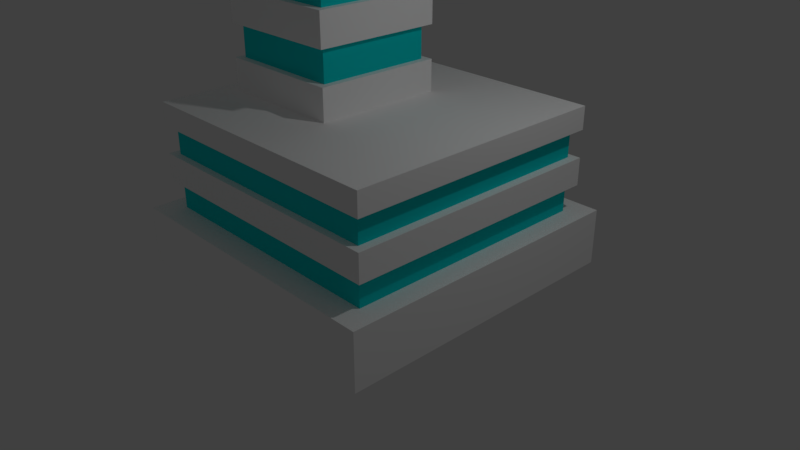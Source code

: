 # Source: BuildingTower2.blend  (saved by Blender 2.78.0; exported with 4.5.12 LTS)
import bpy
from mathutils import Matrix  # noqa: F401  (used for matrix-valued properties, if any)

bpy.ops.wm.read_factory_settings(use_empty=True)
scene = bpy.context.scene
scene.name = 'Scene'

# ---- collections
col_collection_1 = bpy.data.collections.new('Collection 1'); scene.collection.children.link(col_collection_1)
col_collection_2 = bpy.data.collections.new('Collection 2'); scene.collection.children.link(col_collection_2)
col_collection_2.hide_render = True
col_collection_2.hide_viewport = True

# ---- materials (node trees are filled in below, after node groups)
mat_material_023 = bpy.data.materials.new('Material.023')
mat_material_023.alpha_threshold = 0.0
mat_material_023.use_transparent_shadow = False
mat_material_023.diffuse_color = (1.0, 1.0, 1.0, 1.0)
mat_material_023.roughness = 0.5
mat_material_023.specular_intensity = 0.0
mat_material_024 = bpy.data.materials.new('Material.024')
mat_material_024.alpha_threshold = 0.0
mat_material_024.use_transparent_shadow = False
mat_material_024.diffuse_color = (0.003347, 0.7231, 0.7305, 1.0)
mat_material_024.roughness = 0.5

# ---- material node trees

# ---- world
world_world = bpy.data.worlds.new('World'); scene.world = world_world
world_world.color = (0.05088, 0.05088, 0.05088)
world_world.use_sun_shadow = False
world_world.sun_shadow_jitter_overblur = 0.0
world_world.cycles.sampling_method = 'MANUAL'

# ---- cameras
cam_camera = bpy.data.cameras.new('Camera')
cam_camera.clip_end = 100.0
cam_camera.lens = 35.0
cam_camera.sensor_width = 32.0
cam_camera.sensor_height = 18.0
cam_camera.ortho_scale = 7.314
cam_camera.dof.focus_distance = 0.0
cam_camera.dof.aperture_fstop = 128.0

# ---- lights
light_lamp = bpy.data.lights.new('Lamp', 'POINT')
light_lamp.transmission_factor = 0.0
light_lamp.cutoff_distance = 30.0
light_lamp.energy = 100.0
light_lamp.shadow_buffer_clip_start = 1.001
light_lamp.shadow_soft_size = 0.1
light_lamp.shadow_maximum_resolution = 0.006
light_lamp.use_absolute_resolution = True

# ---- meshes
me_cube_010 = bpy.data.meshes.new('Cube.010')
me_cube_010.from_pydata([(-1.814, -1.985, -0.0583), (-1.649, -1.756, 2.042), (-1.814, 1.985, -0.0583), (-1.649, 1.756, 2.042), (2.029, -1.985, -0.0583), (1.863, -1.756, 2.042), (2.029, 1.985, -0.0583), (1.863, 1.756, 2.042), (-1.814, -1.985, 0.6758), (-1.649, -1.756, 1.032), (-1.649, -1.756, 1.389), (-1.649, -1.756, 1.745), (-1.649, 1.756, 1.745), (-1.649, 1.756, 1.389), (-1.649, 1.756, 1.032), (-1.814, 1.985, 0.6758), (1.863, 1.756, 1.745), (1.863, 1.756, 1.389), (1.863, 1.756, 1.032), (2.029, 1.985, 0.6758), (1.863, -1.756, 1.745), (1.863, -1.756, 1.389), (1.863, -1.756, 1.032), (2.029, -1.985, 0.6758), (-1.537, -1.664, 0.6758), (-1.537, -1.664, 1.032), (-1.537, -1.664, 1.389), (-1.537, -1.664, 1.745), (-1.537, 1.664, 1.745), (-1.537, 1.664, 1.389), (-1.537, 1.664, 1.032), (-1.537, 1.664, 0.6758), (1.752, 1.664, 1.745), (1.752, 1.664, 1.389), (1.752, 1.664, 1.032), (1.752, 1.664, 0.6758), (1.752, -1.664, 1.745), (1.752, -1.664, 1.389), (1.752, -1.664, 1.032), (1.752, -1.664, 0.6758), (-1.435, -0.8386, 2.042), (-1.435, 0.8386, 2.042), (0.242, 0.8386, 2.042), (0.242, -0.8386, 2.042), (-1.435, -0.8386, 4.973), (-1.435, 0.8386, 4.973), (0.242, 0.8386, 4.973), (0.242, -0.8386, 4.973), (-1.435, -0.8386, 2.447), (-1.435, -0.8386, 2.865), (-1.435, -0.8386, 3.284), (-1.435, -0.8386, 3.703), (-1.435, -0.8386, 4.122), (-1.435, -0.8386, 4.54), (-1.435, 0.8386, 4.54), (-1.435, 0.8386, 4.122), (-1.435, 0.8386, 3.703), (-1.435, 0.8386, 3.284), (-1.435, 0.8386, 2.865), (-1.435, 0.8386, 2.447), (0.242, -0.8386, 2.447), (0.242, -0.8386, 2.865), (0.242, -0.8386, 3.284), (0.242, -0.8386, 3.703), (0.242, -0.8386, 4.122), (0.242, -0.8386, 4.54), (0.242, 0.8386, 4.54), (0.242, 0.8386, 4.122), (0.242, 0.8386, 3.703), (0.242, 0.8386, 3.284), (0.242, 0.8386, 2.865), (0.242, 0.8386, 2.447), (-1.35, -0.7475, 2.447), (-1.35, -0.7475, 2.865), (-1.35, -0.7475, 3.284), (-1.35, -0.7475, 3.703), (-1.35, -0.7475, 4.122), (-1.35, -0.7475, 4.54), (-1.35, 0.7475, 4.54), (-1.35, 0.7475, 4.122), (-1.35, 0.7475, 3.703), (-1.35, 0.7475, 3.284), (-1.35, 0.7475, 2.865), (-1.35, 0.7475, 2.447), (0.1565, -0.7475, 2.447), (0.1565, -0.7475, 2.865), (0.1565, -0.7475, 3.284), (0.1565, -0.7475, 3.703), (0.1565, -0.7475, 4.122), (0.1565, -0.7475, 4.54), (0.1565, 0.7475, 4.54), (0.1565, 0.7475, 4.122), (0.1565, 0.7475, 3.703), (0.1565, 0.7475, 3.284), (0.1565, 0.7475, 2.865), (0.1565, 0.7475, 2.447), (-1.435, -0.8386, 4.988), (-1.435, 0.8386, 4.988), (0.242, 0.8386, 6.006), (0.242, -0.8386, 6.006)], [], [(11, 1, 3, 12), (12, 3, 7, 16), (16, 7, 5, 20), (20, 5, 1, 11), (2, 6, 4, 0), (5, 7, 42, 43), (4, 23, 8, 0), (9, 14, 30, 25), (22, 21, 10, 9), (18, 22, 38, 34), (6, 19, 23, 4), (15, 8, 24, 31), (18, 17, 21, 22), (23, 19, 35, 39), (2, 15, 19, 6), (12, 16, 32, 28), (14, 13, 17, 18), (20, 11, 27, 36), (0, 8, 15, 2), (17, 13, 29, 33), (9, 10, 13, 14), (10, 21, 37, 26), (39, 38, 25, 24), (37, 36, 27, 26), (35, 34, 38, 39), (33, 32, 36, 37), (31, 30, 34, 35), (29, 28, 32, 33), (24, 25, 30, 31), (26, 27, 28, 29), (21, 17, 33, 37), (13, 10, 26, 29), (16, 20, 36, 32), (8, 23, 39, 24), (11, 12, 28, 27), (19, 15, 31, 35), (22, 9, 25, 38), (14, 18, 34, 30), (54, 53, 44, 45), (3, 1, 40, 41), (1, 5, 43, 40), (7, 3, 41, 42), (44, 47, 99, 96), (53, 65, 47, 44), (66, 54, 45, 46), (65, 66, 46, 47), (43, 42, 71, 60), (51, 56, 80, 75), (61, 70, 69, 62), (71, 59, 83, 95), (63, 68, 67, 64), (61, 49, 73, 85), (42, 41, 59, 71), (57, 50, 74, 81), (70, 58, 57, 69), (66, 65, 89, 90), (68, 56, 55, 67), (48, 60, 84, 72), (40, 43, 60, 48), (49, 58, 82, 73), (49, 61, 62, 50), (64, 67, 91, 88), (51, 63, 64, 52), (54, 66, 90, 78), (41, 40, 48, 59), (59, 48, 72, 83), (58, 49, 50, 57), (68, 63, 87, 92), (56, 51, 52, 55), (67, 55, 79, 91), (84, 95, 94, 85), (86, 93, 92, 87), (88, 91, 90, 89), (95, 83, 82, 94), (93, 81, 80, 92), (91, 79, 78, 90), (72, 84, 85, 73), (74, 86, 87, 75), (76, 88, 89, 77), (83, 72, 73, 82), (81, 74, 75, 80), (79, 76, 77, 78), (50, 62, 86, 74), (58, 70, 94, 82), (55, 52, 76, 79), (60, 71, 95, 84), (63, 51, 75, 87), (69, 57, 81, 93), (53, 54, 78, 77), (70, 61, 85, 94), (52, 64, 88, 76), (56, 68, 92, 80), (62, 69, 93, 86), (65, 53, 77, 89), (98, 97, 96, 99), (46, 45, 97, 98), (47, 46, 98, 99), (45, 44, 96, 97)])
me_cube_010.polygons.foreach_set('material_index', [0, 0, 0, 0, 0, 0, 0, 0, 0, 0, 0, 0, 0, 0, 0, 0, 0, 0, 0, 0, 0, 0, 1, 1, 1, 1, 1, 1, 1, 1, 0, 0, 0, 0, 0, 0, 0, 0, 0, 0, 0, 0, 0, 0, 0, 0, 0, 0, 0, 0, 0, 0, 0, 0, 0, 0, 0, 0, 0, 0, 0, 0, 0, 0, 0, 0, 0, 0, 0, 0, 1, 1, 1, 1, 1, 1, 1, 1, 1, 1, 1, 1, 0, 0, 0, 0, 0, 0, 0, 0, 0, 0, 0, 0, 0, 0, 0, 0])
me_cube_010.materials.append(mat_material_023)
me_cube_010.materials.append(mat_material_024)
me_cube_010.use_remesh_preserve_volume = False
me_cube_010.use_remesh_preserve_attributes = False
me_cube_010.use_mirror_vertex_groups = False
me_cube_010.update()
me_mesh_012 = bpy.data.meshes.new('Mesh.012')
me_mesh_012.from_pydata([(0.03091, -0.03729, 0.1485), (0.03091, -0.03729, -0.1485), (0.03091, 0.07456, -0.1485), (-0.06181, -0.03729, -0.1485), (0.03091, 0.07458, 0.1485), (-0.06183, -0.03729, 0.1485), (0.03091, 0.07456, -0.1485), (-0.06181, -0.03729, -0.1485), (0.03091, 0.07458, 0.1485), (-0.06183, -0.03729, 0.1485)], [], [(1, 0, 9, 7), (6, 1, 7), (6, 8, 0, 1), (8, 9, 0), (3, 5, 4, 2)])
_k = set([(2, 3), (2, 4), (3, 5), (4, 5), (6, 7), (6, 8), (7, 9), (8, 9)])
me_mesh_012.attributes.new('sharp_edge', 'BOOLEAN', 'EDGE').data.foreach_set('value', [ (min(e.vertices), max(e.vertices)) in _k for e in me_mesh_012.edges])
me_mesh_012.materials.append(mat_material_023)
me_mesh_012.materials.append(mat_material_024)
me_mesh_012.use_remesh_preserve_volume = False
me_mesh_012.use_remesh_preserve_attributes = False
me_mesh_012.use_mirror_vertex_groups = False
me_mesh_012.update()
me_mesh_011 = bpy.data.meshes.new('Mesh.011')
me_mesh_011.from_pydata([(0.1492, -0.18, -0.3671), (0.1492, -0.18, 0.3671), (0.1492, 0.3599, -0.3671), (0.1492, 0.36, 0.3671), (-0.2984, -0.18, -0.3671), (-0.2984, -0.18, 0.3671), (0.1492, 0.36, 0.3671), (0.1492, 0.3599, -0.3671), (-0.2984, -0.18, -0.3671), (-0.2984, -0.18, 0.3671)], [], [(6, 9, 1), (0, 1, 9, 8), (4, 5, 3, 7), (2, 6, 1, 0), (8, 2, 0)])
_k = set([(2, 6), (2, 8), (3, 5), (3, 7), (4, 5), (4, 7), (6, 9), (8, 9)])
me_mesh_011.attributes.new('sharp_edge', 'BOOLEAN', 'EDGE').data.foreach_set('value', [ (min(e.vertices), max(e.vertices)) in _k for e in me_mesh_011.edges])
me_mesh_011.materials.append(mat_material_023)
me_mesh_011.materials.append(mat_material_024)
me_mesh_011.use_remesh_preserve_volume = False
me_mesh_011.use_remesh_preserve_attributes = False
me_mesh_011.use_mirror_vertex_groups = False
me_mesh_011.update()
me_mesh_010 = bpy.data.meshes.new('Mesh.010')
me_mesh_010.from_pydata([(-0.5723, 0.1706, 0.2139), (-0.5723, 0.1706, -0.08305), (-0.4606, 0.07793, -0.08305), (0.4788, -0.1938, 0.01146), (0.4788, -0.06553, 0.06631), (0.2948, 0.1706, -0.08305), (0.3238, 0.07793, -0.08305), (-0.5723, -0.1154, -0.08305), (-0.4606, 0.07793, -0.3131), (-0.4606, -0.1154, -0.08305), (-0.5723, -0.3648, 0.2139), (0.4789, 0.1706, 0.2139), (0.4788, 0.1706, 0.1806), (0.4048, 0.1706, 0.06598), (0.3874, 0.1706, 0.04213), (0.479, -0.364, 0.2139), (-0.2323, -0.3647, 0.2139), (-0.05648, 0.07793, -0.3126), (0.1544, 0.07793, -0.3119), (0.2948, 0.1706, -0.08305), (0.3238, 0.07793, -0.08305), (-0.5723, -0.1154, -0.08305), (-0.4606, -0.1154, -0.08305), (0.4789, 0.1706, 0.2139), (0.4788, 0.1706, 0.1806), (-0.4606, 0.07793, -0.3131), (0.4048, 0.1706, 0.06598), (0.3874, 0.1706, 0.04213), (-0.5723, -0.3648, 0.2139), (0.479, -0.364, 0.2139), (-0.2323, -0.3647, 0.2139), (-0.05648, 0.07793, -0.3126), (0.1544, 0.07793, -0.3119)], [], [(1, 0, 23, 24, 13, 14, 19), (30, 29, 23, 0, 28), (3, 12, 11, 15), (22, 21, 1, 19, 20, 2), (4, 12, 3), (4, 26, 12), (32, 6, 5, 27, 3), (27, 26, 4, 3), (16, 10, 7, 9, 25, 31, 3, 15), (21, 28, 0, 1), (8, 22, 2), (20, 18, 17, 8, 2), (31, 32, 3)])
me_mesh_010.polygons.foreach_set('material_index', [0, 0, 0, 0, 0, 0, 0, 0, 0, 0, 1, 1, 0])
_k = set([(5, 6), (5, 27), (6, 32), (7, 9), (7, 10), (8, 17), (8, 22), (9, 25), (10, 16), (11, 12), (11, 15), (12, 26), (13, 14), (13, 24), (14, 19), (15, 16), (17, 18), (18, 20), (19, 20), (21, 22), (21, 28), (23, 24), (23, 29), (25, 31), (26, 27), (28, 30), (29, 30), (31, 32)])
me_mesh_010.attributes.new('sharp_edge', 'BOOLEAN', 'EDGE').data.foreach_set('value', [ (min(e.vertices), max(e.vertices)) in _k for e in me_mesh_010.edges])
me_mesh_010.materials.append(mat_material_023)
me_mesh_010.materials.append(mat_material_024)
me_mesh_010.use_remesh_preserve_volume = False
me_mesh_010.use_remesh_preserve_attributes = False
me_mesh_010.use_mirror_vertex_groups = False
me_mesh_010.update()
me_mesh_009 = bpy.data.meshes.new('Mesh.009')
me_mesh_009.from_pydata([(1.391, 0.935, 0.04822), (-0.2302, 0.01737, 0.04822), (-1.068, 0.7023, -0.09908), (-0.8053, 0.2581, -0.09929), (0.04843, -0.8374, -0.09881), (-1.105, 0.935, -0.09921), (-1.026, 0.935, 0.04822), (-1.068, 0.935, 0.01356), (-1.141, 0.935, -0.09912), (1.391, 0.935, -0.09964), (1.391, -0.9249, 0.04822), (1.391, -0.8913, -0.06559), (1.391, -0.8812, -0.09952), (0.6725, -0.9016, 0.04822), (-0.4839, 0.01737, 0.04822), (-0.2302, 0.01737, 0.2563), (-0.2302, -0.3953, 0.05637), (-0.2302, -0.4119, 0.04822), (0.1215, -0.8835, 0.04822), (-0.1807, -0.4956, 0.04822), (-1.026, 0.935, 0.04822), (-1.068, 0.935, 0.01356), (-1.141, 0.935, -0.09912), (-1.105, 0.935, -0.09921), (1.391, -0.9249, 0.04822), (1.391, -0.8913, -0.06559), (1.391, -0.8812, -0.09952), (1.391, 0.935, -0.09964), (0.6725, -0.9016, 0.04822), (-0.4839, 0.01737, 0.04822), (-0.2302, 0.01737, 0.2563), (-0.2302, -0.3953, 0.05637), (-0.2302, -0.4119, 0.04822), (0.1215, -0.8835, 0.04822), (-0.1807, -0.4956, 0.04822)], [], [(1, 29, 30), (4, 33, 34, 3), (4, 26, 11, 28, 33), (23, 27, 26, 4, 3), (3, 2, 22, 23), (3, 34, 32, 31, 2), (24, 25, 12, 9, 0), (11, 10, 28), (21, 22, 2), (31, 15, 14, 6, 21, 2), (30, 16, 17, 1), (9, 5, 8, 7, 20, 0), (17, 19, 18, 13, 24, 0, 20, 29, 1)])
_k = set([(5, 8), (5, 9), (6, 14), (6, 21), (7, 8), (7, 20), (9, 12), (10, 11), (10, 28), (11, 26), (12, 25), (13, 18), (13, 24), (14, 15), (15, 31), (16, 17), (16, 30), (17, 19), (18, 19), (20, 29), (21, 22), (22, 23), (23, 27), (24, 25), (26, 27), (28, 33), (29, 30), (31, 32), (32, 34), (33, 34)])
me_mesh_009.attributes.new('sharp_edge', 'BOOLEAN', 'EDGE').data.foreach_set('value', [ (min(e.vertices), max(e.vertices)) in _k for e in me_mesh_009.edges])
me_mesh_009.materials.append(mat_material_023)
me_mesh_009.materials.append(mat_material_024)
me_mesh_009.use_remesh_preserve_volume = False
me_mesh_009.use_remesh_preserve_attributes = False
me_mesh_009.use_mirror_vertex_groups = False
me_mesh_009.update()
me_mesh_008 = bpy.data.meshes.new('Mesh.008')
me_mesh_008.from_pydata([(1.622, 0.7669, -1.219), (1.457, 0.5382, 0.5839), (1.457, 0.5382, 0.2276), (1.457, 0.5382, -0.1287), (1.622, 0.7669, -0.4851), (1.345, 0.4456, 0.5839), (1.345, 0.4456, 0.2276), (1.345, 0.4456, -0.1287), (1.345, 0.4456, -0.4851), (-1.002, 0.3013, 0.7315), (-0.7481, -0.1285, 0.7315), (0.1126, -1.234, 0.7317), (-1.002, 0.1734, 0.6764), (-0.2984, -1.056, -0.05427), (-1.889, 0.7669, -1.219), (1.622, -0.8761, -1.219), (-0.2889, -0.8142, -1.219), (-0.2991, -0.8138, -1.219), (-1.87, 0.7669, -0.4851), (-1.971, 0.7669, -0.7757), (-1.977, 0.7669, -0.7931), (-1.62, 0.4456, -0.4851), (1.622, -1.029, -0.4851), (-1.469, 0.5382, 0.1528), (-1.443, 0.5382, 0.2276), (-1.567, 0.5382, -0.1287), (-1.186, 0.5382, 0.5839), (-1.495, 0.4456, -0.1287), (-1.157, 0.4456, 0.5839), (1.457, -1.172, 0.2276), (1.457, -1.247, 0.5839), (1.345, -1.243, 0.5839), (1.345, -1.094, -0.1287), (-1.371, 0.4456, 0.2276), (-1.376, 0.452, 0.2276), (1.457, -1.098, -0.1287), (-1.369, 0.4456, 0.2332), (1.345, -1.02, -0.4851), (1.345, -1.169, 0.2276), (1.457, 0.5382, 0.7313), (-1.076, 0.5382, 0.7314), (1.457, -1.277, 0.7314), (-1.217, 0.4456, 0.5019), (-1.327, 0.4456, 0.3526), (1.622, -0.8761, -1.219), (-0.2889, -0.8142, -1.219), (-0.2991, -0.8138, -1.219), (-1.889, 0.7669, -1.219), (-1.971, 0.7669, -0.7757), (-1.977, 0.7669, -0.7931), (-1.87, 0.7669, -0.4851), (-1.62, 0.4456, -0.4851), (1.622, -1.029, -0.4851), (-1.443, 0.5382, 0.2276), (-1.469, 0.5382, 0.1528), (-1.567, 0.5382, -0.1287), (-1.186, 0.5382, 0.5839), (-1.157, 0.4456, 0.5839), (-1.495, 0.4456, -0.1287), (1.457, -1.172, 0.2276), (1.345, -1.169, 0.2276), (1.457, -1.247, 0.5839), (1.345, -1.243, 0.5839), (1.457, -1.098, -0.1287), (1.345, -1.094, -0.1287), (-1.371, 0.4456, 0.2276), (-1.376, 0.452, 0.2276), (-1.369, 0.4456, 0.2332), (-1.327, 0.4456, 0.3526), (1.345, -1.02, -0.4851), (-1.076, 0.5382, 0.7314), (1.457, 0.5382, 0.7313), (1.457, -1.277, 0.7314), (-1.217, 0.4456, 0.5019)], [], [(1, 71, 72, 30), (69, 52, 4, 50, 51, 8), (0, 4, 52, 44), (3, 2, 29, 35), (39, 70, 9, 11, 41), (8, 7, 32, 69), (6, 5, 31, 38), (45, 15, 22, 37, 64, 63, 59, 60, 62, 61, 41, 11), (57, 56, 1, 30, 31, 5), (12, 10, 9), (10, 11, 9), (11, 10, 67, 33, 66, 23, 25, 27, 21, 18, 48), (49, 47, 46, 13), (11, 13, 46, 45), (13, 11, 48, 49), (38, 29, 2, 53, 34, 65, 6), (10, 12, 68, 67), (12, 9, 73, 68), (44, 16, 17, 14, 0), (55, 54, 53, 2, 3), (51, 58, 7, 8), (66, 24, 23), (70, 26, 28, 73, 9), (58, 55, 3, 35, 32, 7), (56, 40, 71, 1), (14, 20, 19, 50, 4, 0), (65, 36, 43, 42, 57, 5, 6)])
me_mesh_008.polygons.foreach_set('material_index', [0, 0, 0, 0, 0, 1, 1, 0, 0, 0, 0, 0, 0, 0, 0, 0, 0, 0, 0, 0, 1, 0, 0, 0, 0, 0, 1])
_k = set([(14, 17), (14, 20), (15, 22), (15, 45), (16, 17), (16, 44), (18, 21), (18, 48), (19, 20), (19, 50), (21, 27), (22, 37), (23, 24), (23, 25), (24, 66), (25, 27), (26, 28), (26, 70), (28, 73), (29, 35), (29, 38), (30, 31), (30, 72), (31, 38), (32, 35), (32, 69), (33, 66), (33, 67), (34, 53), (34, 65), (36, 43), (36, 65), (37, 64), (39, 41), (39, 70), (40, 56), (40, 71), (41, 61), (42, 43), (42, 57), (44, 52), (45, 46), (46, 47), (47, 49), (48, 49), (50, 51), (51, 58), (52, 69), (53, 54), (54, 55), (55, 58), (56, 57), (59, 60), (59, 63), (60, 62), (61, 62), (63, 64), (67, 68), (68, 73), (71, 72)])
me_mesh_008.attributes.new('sharp_edge', 'BOOLEAN', 'EDGE').data.foreach_set('value', [ (min(e.vertices), max(e.vertices)) in _k for e in me_mesh_008.edges])
me_mesh_008.materials.append(mat_material_023)
me_mesh_008.materials.append(mat_material_024)
me_mesh_008.use_remesh_preserve_volume = False
me_mesh_008.use_remesh_preserve_attributes = False
me_mesh_008.use_mirror_vertex_groups = False
me_mesh_008.update()
me_mesh_007 = bpy.data.meshes.new('Mesh.007')
me_mesh_007.from_pydata([(-0.7537, 1.246, -0.507), (-0.7537, 1.246, -0.8633), (-0.919, 1.475, -1.22), (-0.642, 1.154, -0.507), (-0.642, 1.154, -0.8633), (-0.642, 1.154, -1.22), (-0.5398, -1.349, 0.1463), (-0.5398, 0.3285, 0.1463), (1.137, -1.349, 0.1463), (-0.5398, -1.349, 0.5511), (-0.5398, -1.349, 0.9699), (-0.5398, 0.3285, 0.5511), (1.137, -1.349, 0.5511), (1.137, -1.349, 0.9699), (-0.4543, -1.258, 0.5511), (-0.4543, -1.258, 0.9699), (-0.4543, 0.2374, 0.5511), (1.052, -1.258, 0.5511), (1.052, -1.258, 0.9699), (0.2987, -0.3348, 1.388), (0.2989, 0.8791, -0.05703), (1.002, -0.3503, -0.7866), (1.414, -0.5271, -0.001912), (-0.3207, 1.154, -1.22), (-0.919, 1.475, -1.502), (-0.7273, 1.475, -1.522), (-0.5711, 1.475, -1.22), (-0.6785, 1.475, -1.527), (-0.919, 0.9097, -1.22), (-0.7633, 0.877, -1.22), (-0.642, 0.8522, -1.22), (-0.07187, 1.154, -0.507), (-0.1441, 1.246, -0.507), (-0.2684, 1.246, -0.8633), (-0.7537, 0.958, -0.1506), (-0.7537, -1.264, -0.1506), (-0.7537, 0.1621, -0.8633), (-0.7537, -0.5509, -0.507), (-0.642, -0.5738, -0.507), (-0.1963, 1.154, -0.8633), (-0.642, 0.1392, -0.8633), (-0.642, 1.154, -0.3833), (-0.642, 0.958, -0.1506), (-0.642, -1.287, -0.1506), (-0.7537, 0.7084, 0.1463), (-0.7537, -1.858, 0.1463), (0.2989, 0.7083, 0.1463), (0.6758, 0.3285, 0.1463), (-0.02884, 1.154, -0.3836), (1.137, -1.18, 1.388), (1.137, -1.349, 1.388), (0.4287, 0.2374, 0.5511), (-0.5398, -0.335, 1.388), (-0.5398, 0.01628, 0.9699), (-0.5398, -1.349, 1.388), (0.3382, 0.3285, 0.5511), (1.137, -0.4767, 0.5511), (1.137, -0.1366, 0.1463), (1.052, -0.7424, 0.9699), (1.137, -0.8285, 0.9699), (1.177, -0.1759, 0.1463), (1.487, -0.573, 0.1463), (1.438, -0.7424, 0.1463), (1.459, -0.6716, 0.1463), (1.052, -0.3905, 0.5511), (0.2988, 0.2374, 0.7068), (-0.4543, 0.2374, 0.7068), (-0.4543, 0.01631, 0.9699), (1.002, -2.217, 0.1463), (-0.919, 1.475, -1.502), (-0.7273, 1.475, -1.522), (-0.6785, 1.475, -1.527), (-0.5711, 1.475, -1.22), (-0.919, 0.9097, -1.22), (-0.3207, 1.154, -1.22), (-0.7633, 0.877, -1.22), (-0.642, 0.8522, -1.22), (-0.1441, 1.246, -0.507), (-0.07187, 1.154, -0.507), (-0.2684, 1.246, -0.8633), (-0.7537, -1.264, -0.1506), (-0.642, -1.287, -0.1506), (-0.7537, 0.1621, -0.8633), (-0.642, 0.1392, -0.8633), (-0.7537, -0.5509, -0.507), (-0.642, -0.5738, -0.507), (-0.1963, 1.154, -0.8633), (-0.02884, 1.154, -0.3836), (-0.642, 0.958, -0.1506), (-0.642, 1.154, -0.3833), (-0.7537, 0.958, -0.1506), (-0.7537, -1.858, 0.1463), (-0.7537, 0.7084, 0.1463), (0.2989, 0.7083, 0.1463), (0.6758, 0.3285, 0.1463), (1.137, -0.8285, 0.9699), (1.137, -1.18, 1.388), (1.137, -1.349, 1.388), (0.3382, 0.3285, 0.5511), (0.4287, 0.2374, 0.5511), (-0.5398, 0.01628, 0.9699), (-0.5398, -0.335, 1.388), (-0.5398, -1.349, 1.388), (1.137, -0.1366, 0.1463), (1.137, -0.4767, 0.5511), (1.052, -0.7424, 0.9699), (1.177, -0.1759, 0.1463), (1.487, -0.573, 0.1463), (1.438, -0.7424, 0.1463), (1.459, -0.6716, 0.1463), (1.002, -2.217, 0.1463), (1.052, -0.3905, 0.5511), (-0.4543, 0.2374, 0.7068), (0.2988, 0.2374, 0.7068), (-0.4543, 0.01631, 0.9699)], [], [(1, 0, 32, 79), (5, 4, 39, 23), (3, 89, 48, 31), (101, 102, 97, 49, 19), (72, 74, 86, 33, 77, 78, 87, 20, 22, 21, 71), (8, 103, 104, 12), (13, 95, 96, 50), (6, 8, 12, 9), (10, 13, 50, 54), (7, 6, 9, 11), (17, 111, 105, 18), (14, 17, 18, 15), (16, 14, 15, 114, 112), (10, 53, 114, 15, 18, 105, 95, 13), (113, 66, 67, 100, 101, 19), (20, 106, 107, 22), (22, 107, 63), (92, 91, 110, 62, 109, 61, 60, 103, 8, 6, 7, 94, 46), (81, 80, 90, 42), (23, 26, 2, 73, 75, 76, 5), (83, 82, 1, 79, 39, 4), (63, 108, 22), (24, 73, 2), (112, 65, 51, 16), (58, 64, 56, 57, 106, 20, 93, 47, 98, 99, 113, 19, 49, 59), (76, 83, 4, 5), (29, 28, 69, 70), (11, 9, 12, 104, 111, 17, 14, 16, 51, 55), (68, 21, 22, 108), (80, 91, 92, 90), (31, 32, 0, 84, 85, 3), (87, 41, 88, 34, 44, 93, 20), (85, 81, 42, 89, 3), (26, 27, 25, 24, 2), (54, 52, 53, 10), (55, 94, 7, 11), (82, 84, 0, 1), (68, 45, 35, 43, 38, 37, 36, 40, 30, 29, 70, 71, 21)])
me_mesh_007.polygons.foreach_set('material_index', [0, 1, 1, 0, 0, 0, 0, 0, 0, 0, 1, 1, 1, 0, 0, 0, 0, 0, 0, 0, 0, 0, 0, 1, 0, 1, 0, 0, 0, 0, 0, 0, 1, 0, 0, 0, 0, 0])
_k = set([(23, 26), (23, 39), (24, 25), (24, 73), (25, 27), (26, 27), (28, 29), (28, 69), (29, 30), (30, 40), (31, 32), (31, 48), (32, 79), (33, 77), (33, 86), (34, 44), (34, 88), (35, 43), (35, 45), (36, 37), (36, 40), (37, 38), (38, 43), (39, 79), (41, 87), (41, 88), (42, 89), (42, 90), (44, 93), (45, 68), (46, 92), (46, 94), (47, 93), (47, 98), (48, 89), (49, 59), (49, 97), (50, 54), (50, 96), (51, 55), (51, 65), (52, 53), (52, 54), (53, 114), (55, 94), (56, 57), (56, 64), (57, 106), (58, 59), (58, 64), (60, 61), (60, 103), (61, 109), (62, 109), (62, 110), (63, 107), (63, 108), (65, 112), (66, 67), (66, 113), (67, 100), (68, 108), (69, 70), (70, 71), (71, 72), (72, 74), (73, 75), (74, 86), (75, 76), (76, 83), (77, 78), (78, 87), (80, 81), (80, 91), (81, 85), (82, 83), (82, 84), (84, 85), (90, 92), (91, 110), (95, 96), (95, 105), (97, 102), (98, 99), (99, 113), (100, 101), (101, 102), (103, 104), (104, 111), (105, 111), (106, 107), (112, 114)])
me_mesh_007.attributes.new('sharp_edge', 'BOOLEAN', 'EDGE').data.foreach_set('value', [ (min(e.vertices), max(e.vertices)) in _k for e in me_mesh_007.edges])
me_mesh_007.materials.append(mat_material_023)
me_mesh_007.materials.append(mat_material_024)
me_mesh_007.use_remesh_preserve_volume = False
me_mesh_007.use_remesh_preserve_attributes = False
me_mesh_007.use_mirror_vertex_groups = False
me_mesh_007.update()
me_mesh_006 = bpy.data.meshes.new('Mesh.006')
me_mesh_006.from_pydata([(-0.7087, -0.9393, 1.09), (-0.874, 2.802, -1.01), (-0.874, -1.168, -0.2757), (-0.7087, -0.9393, 0.0806), (-0.7087, -0.9393, 0.4369), (-0.7087, -0.9393, 0.7933), (-0.597, -0.8467, -0.2757), (-0.597, -0.8467, 0.0806), (-0.597, -0.8467, 0.4369), (-0.597, -0.8467, 0.7933), (1.046, 0.977, 0.1549), (-0.874, 2.233, -0.2757), (-0.874, -1.168, -0.3811), (-0.5448, 2.802, -1.01), (1.046, 1.22, -1.01), (-0.6336, 2.802, -0.585), (-0.874, 2.802, -0.5601), (-0.874, 0.9672, -1.01), (1.046, 0.6371, -1.01), (1.046, -0.6901, -1.01), (0.9057, -0.5694, -1.01), (-0.597, 2.176, -0.2757), (-0.7087, 0.7726, 0.4369), (-0.597, 0.7497, 0.4369), (-0.7087, 1.486, 0.0806), (-0.7087, 0.05948, 0.7933), (-0.597, 1.463, 0.0806), (-0.597, 0.03657, 0.7933), (1.047, -1.168, -0.2757), (1.047, -0.8467, 0.0806), (1.047, -0.9393, 0.7933), (1.047, -0.8467, 0.7933), (1.047, -0.9393, 0.4369), (1.047, -0.8467, 0.4369), (1.047, -0.8467, -0.2757), (1.047, -1.168, -0.8581), (1.047, -1.168, -0.8686), (-0.7834, -1.168, -0.4042), (1.047, -0.9393, 0.0806), (-0.7087, -0.5348, 1.09), (1.047, -0.9393, 1.09), (1.047, -0.8948, 1.09), (-0.874, -1.168, -0.3811), (-0.874, 0.9672, -1.01), (-0.874, 2.802, -0.5601), (-0.6336, 2.802, -0.585), (-0.5448, 2.802, -1.01), (1.046, 1.22, -1.01), (1.046, 0.6371, -1.01), (-0.874, 2.233, -0.2757), (1.046, -0.6901, -1.01), (0.9057, -0.5694, -1.01), (-0.597, 2.176, -0.2757), (-0.7087, 0.7726, 0.4369), (-0.597, 0.7497, 0.4369), (-0.7087, 1.486, 0.0806), (-0.7087, 0.05948, 0.7933), (-0.597, 0.03657, 0.7933), (-0.597, 1.463, 0.0806), (1.047, -0.9393, 0.0806), (1.047, -0.8467, 0.0806), (1.047, -0.9393, 0.7933), (1.047, -0.8467, 0.7933), (1.047, -0.8467, 0.4369), (1.047, -1.168, -0.2757), (1.047, -0.8467, -0.2757), (1.047, -1.168, -0.8581), (1.047, -1.168, -0.8686), (-0.7834, -1.168, -0.4042), (1.047, -0.9393, 0.4369), (-0.7087, -0.5348, 1.09), (1.047, -0.9393, 1.09), (1.047, -0.8948, 1.09)], [], [(5, 0, 70, 56), (1, 46, 14, 48, 50, 51, 43), (72, 40, 30, 31, 33, 32, 38, 29, 34, 28, 66, 18, 47, 10), (1, 44, 15, 46), (3, 4, 53, 55), (52, 49, 2, 64, 65, 6), (6, 7, 58, 52), (8, 9, 57, 54), (62, 61, 5, 56, 57, 9), (60, 59, 3, 55, 58, 7), (54, 53, 4, 69, 63, 8), (47, 13, 45, 10), (59, 69, 4, 3), (20, 19, 67, 68), (42, 37, 36, 35, 64, 2), (19, 18, 66, 67), (61, 71, 0, 5), (45, 16, 10), (43, 42, 2, 49, 44, 1), (39, 72, 10, 16, 11, 21, 26, 24, 22, 23, 27, 25), (68, 12, 17, 20), (63, 62, 9, 8), (65, 60, 7, 6), (70, 0, 71, 41)])
me_mesh_006.polygons.foreach_set('material_index', [0, 0, 0, 0, 0, 0, 1, 1, 0, 0, 0, 0, 0, 0, 0, 0, 0, 0, 0, 0, 0, 1, 1, 0])
_k = set([(11, 16), (11, 21), (12, 17), (12, 68), (13, 45), (13, 47), (14, 46), (14, 48), (15, 44), (15, 46), (16, 45), (17, 20), (18, 19), (18, 47), (19, 20), (21, 26), (22, 23), (22, 24), (23, 27), (24, 26), (25, 27), (25, 39), (28, 34), (28, 66), (29, 34), (29, 38), (30, 31), (30, 40), (31, 33), (32, 33), (32, 38), (35, 36), (35, 64), (36, 37), (37, 42), (39, 72), (40, 72), (41, 70), (41, 71), (42, 43), (43, 51), (44, 49), (48, 50), (49, 52), (50, 51), (52, 58), (53, 54), (53, 55), (54, 57), (55, 58), (56, 57), (56, 70), (59, 60), (59, 69), (60, 65), (61, 62), (61, 71), (62, 63), (63, 69), (64, 65), (66, 67), (67, 68)])
me_mesh_006.attributes.new('sharp_edge', 'BOOLEAN', 'EDGE').data.foreach_set('value', [ (min(e.vertices), max(e.vertices)) in _k for e in me_mesh_006.edges])
me_mesh_006.materials.append(mat_material_023)
me_mesh_006.materials.append(mat_material_024)
me_mesh_006.use_remesh_preserve_volume = False
me_mesh_006.use_remesh_preserve_attributes = False
me_mesh_006.use_mirror_vertex_groups = False
me_mesh_006.update()
me_mesh_005 = bpy.data.meshes.new('Mesh.005')
me_mesh_005.from_pydata([(0.3709, -1.26, 0.8163), (0.3709, -1.26, 1.235), (0.3709, 0.4176, 1.235), (0.3709, 0.4176, 0.8163), (0.3709, 0.4176, 0.3975), (0.3709, 0.4176, -0.02123), (0.3709, 0.4176, -0.44), (0.3709, 0.4176, -0.8587), (0.2854, -1.168, 0.8163), (0.2854, -1.168, 1.235), (0.2854, 0.3265, 1.235), (0.2854, 0.3265, 0.8163), (0.2854, 0.3265, 0.3975), (0.2854, 0.3265, -0.02123), (0.2854, 0.3265, -0.44), (0.2854, 0.3265, -0.8587), (0.3709, 0.4176, 2.701), (0.3709, -1.26, 2.701), (-0.4671, -0.2443, -0.02104), (-0.4667, 0.9692, -1.466), (-0.467, 1.096, -1.411), (-0.4666, 1.335, -1.264), (-0.4666, 1.335, -1.295), (-0.4284, 1.335, -1.264), (-0.467, 1.114, -1.264), (-0.467, 0.954, -1.264), (-0.4668, 0.7994, -1.264), (0.1139, 0.4176, -1.264), (-0.0878, 0.4176, -1.264), (-0.2518, 0.5827, -1.264), (-0.4671, 0.3265, -0.02123), (-0.4671, 0.4176, -0.02123), (0.3709, -1.089, -0.02123), (-0.3351, 0.3265, -0.8587), (-0.16, 0.4176, -1.177), (-0.4671, 0.4176, -0.44), (-0.4255, 0.4176, -0.8587), (0.3709, 0.4176, -1.053), (0.3709, -0.3848, -0.8587), (0.3709, 0.002784, -1.254), (0.3709, -0.01971, -1.264), (0.3709, -0.04411, -1.264), (0.2854, -0.6508, -0.44), (0.3709, -0.737, -0.44), (0.4042, -0.07766, -1.264), (-0.4671, 0.3265, -0.44), (0.2854, -0.2988, -0.8587), (0.2854, -1.003, -0.02123), (-0.4671, 0.3265, -0.6129), (-0.4669, 0.3265, -0.7006), (0.2854, -0.3833, -0.7583), (-0.4671, 0.3265, 0.8163), (-0.4671, 0.4176, 0.8163), (-0.4671, 0.4176, 0.3975), (0.3709, -1.206, 0.3975), (0.3709, -1.26, 0.5886), (0.2854, -1.12, 0.3975), (-0.4671, 0.3265, 0.3975), (0.3077, -1.26, 0.8163), (0.2173, -1.168, 0.8163), (-0.467, 0.4176, 1.235), (-0.467, 0.3265, 1.235), (0.101, -1.168, 1.235), (0.1914, -1.26, 1.235), (-0.1309, -1.26, 2.396), (-0.4665, -0.8643, 2.192), (-0.4668, 0.4176, 2.192), (-0.4666, 1.335, -1.264), (-0.4666, 1.335, -1.295), (-0.4284, 1.335, -1.264), (-0.467, 1.114, -1.264), (-0.467, 0.954, -1.264), (-0.4668, 0.7994, -1.264), (0.1139, 0.4176, -1.264), (-0.0878, 0.4176, -1.264), (-0.2518, 0.5827, -1.264), (-0.4671, 0.4176, -0.02123), (-0.4671, 0.3265, -0.02123), (0.3709, -0.737, -0.44), (0.3709, -1.089, -0.02123), (-0.4255, 0.4176, -0.8587), (-0.3351, 0.3265, -0.8587), (-0.16, 0.4176, -1.177), (-0.4671, 0.4176, -0.44), (-0.4671, 0.3265, -0.44), (0.3709, 0.4176, -1.053), (0.3709, -0.04411, -1.264), (0.3709, -0.3848, -0.8587), (0.2854, -1.003, -0.02123), (0.2854, -1.12, 0.3975), (0.3709, 0.002784, -1.254), (0.3709, -0.01971, -1.264), (0.2854, -0.6508, -0.44), (0.4042, -0.07766, -1.264), (0.2854, -0.2988, -0.8587), (0.2854, -0.3833, -0.7583), (-0.4671, 0.3265, -0.6129), (-0.4669, 0.3265, -0.7006), (-0.4671, 0.4176, 0.8163), (-0.4671, 0.3265, 0.8163), (-0.4671, 0.4176, 0.3975), (0.3709, -1.206, 0.3975), (0.3709, -1.26, 0.5886), (-0.4671, 0.3265, 0.3975), (0.3077, -1.26, 0.8163), (0.2173, -1.168, 0.8163), (-0.467, 0.4176, 1.235), (-0.467, 0.3265, 1.235), (0.1914, -1.26, 1.235), (0.101, -1.168, 1.235), (-0.1309, -1.26, 2.396), (-0.4665, -0.8643, 2.192), (-0.4668, 0.4176, 2.192)], [], [(84, 83, 6, 43, 92, 14), (47, 32, 5, 76, 77, 13), (103, 100, 4, 101, 56, 12), (6, 83, 76, 5), (1, 108, 109, 9, 10, 107, 106, 2), (4, 100, 98, 3), (105, 104, 0, 3, 98, 99, 11, 8), (106, 112, 16, 2), (8, 11, 10, 9), (15, 81, 97, 48, 84, 14), (13, 77, 103, 12), (11, 99, 107, 10), (111, 66, 60, 61, 51, 52, 53, 57, 30, 31, 35, 45, 96, 18), (16, 112, 65, 110, 17), (19, 75, 72), (19, 93, 86, 87, 94, 95, 82, 74, 75), (2, 16, 17, 1), (19, 20, 90, 91, 93), (20, 70, 67, 68), (20, 19, 72, 71), (62, 63, 64, 111, 18, 88, 89, 54, 55, 58, 59), (85, 90, 20, 68, 69, 73), (71, 70, 20), (46, 38, 7, 80, 81, 15), (104, 102, 0), (49, 33, 36, 82, 95, 42, 78, 79, 88, 18), (92, 50, 46, 15, 14), (41, 44, 40), (32, 43, 6, 5), (109, 105, 8, 9), (27, 23, 21, 24, 25, 26, 29, 28), (96, 49, 18), (23, 22, 21), (38, 41, 40, 39, 37, 7), (56, 47, 13, 12), (37, 27, 28, 34, 80, 7), (102, 101, 4, 3, 0), (110, 108, 1, 17)])
me_mesh_005.polygons.foreach_set('material_index', [0, 0, 0, 0, 0, 0, 0, 0, 1, 1, 1, 1, 0, 0, 0, 0, 0, 0, 0, 0, 0, 0, 0, 0, 0, 0, 1, 0, 0, 1, 0, 0, 0, 0, 1, 0, 0, 0])
_k = set([(21, 22), (21, 24), (22, 23), (23, 27), (24, 25), (25, 26), (26, 29), (27, 37), (28, 29), (28, 34), (30, 31), (30, 57), (31, 35), (32, 43), (32, 47), (33, 36), (33, 49), (34, 80), (35, 45), (36, 82), (37, 39), (38, 41), (38, 46), (39, 40), (40, 44), (41, 44), (42, 78), (42, 95), (43, 92), (45, 96), (46, 50), (47, 56), (48, 84), (48, 97), (49, 96), (50, 92), (51, 52), (51, 61), (52, 53), (53, 57), (54, 55), (54, 89), (55, 58), (56, 101), (58, 59), (59, 62), (60, 61), (60, 66), (62, 63), (63, 64), (64, 111), (65, 110), (65, 112), (66, 111), (67, 68), (67, 70), (68, 69), (69, 73), (70, 71), (71, 72), (72, 75), (73, 85), (74, 75), (74, 82), (76, 77), (76, 83), (77, 103), (78, 79), (79, 88), (80, 81), (81, 97), (83, 84), (85, 90), (86, 87), (86, 93), (87, 94), (88, 89), (90, 91), (91, 93), (94, 95), (98, 99), (98, 100), (99, 107), (100, 103), (101, 102), (102, 104), (104, 105), (105, 109), (106, 107), (106, 112), (108, 109), (108, 110)])
me_mesh_005.attributes.new('sharp_edge', 'BOOLEAN', 'EDGE').data.foreach_set('value', [ (min(e.vertices), max(e.vertices)) in _k for e in me_mesh_005.edges])
me_mesh_005.materials.append(mat_material_023)
me_mesh_005.materials.append(mat_material_024)
me_mesh_005.use_remesh_preserve_volume = False
me_mesh_005.use_remesh_preserve_attributes = False
me_mesh_005.use_mirror_vertex_groups = False
me_mesh_005.update()
me_mesh_004 = bpy.data.meshes.new('Mesh.004')
me_mesh_004.from_pydata([(-0.9675, -0.433, -0.1276), (-0.9675, 1.694, -0.1276), (0.9532, 0.03763, -0.1276), (0.9959, -0.433, -0.1276), (-0.9675, -0.433, 0.4991), (0.9534, -0.433, 0.01125), (-0.9675, 1.694, -0.1276), (0.9532, 0.03763, -0.1276), (0.9959, -0.433, -0.1276), (-0.9675, -0.433, 0.4991), (0.9534, -0.433, 0.01125)], [], [(0, 9, 6), (5, 8, 2), (3, 10, 9, 0), (6, 7, 3, 0), (1, 4, 5, 2)])
_k = set([(1, 2), (1, 4), (2, 8), (3, 7), (3, 10), (4, 5), (5, 8), (6, 7), (6, 9), (9, 10)])
me_mesh_004.attributes.new('sharp_edge', 'BOOLEAN', 'EDGE').data.foreach_set('value', [ (min(e.vertices), max(e.vertices)) in _k for e in me_mesh_004.edges])
me_mesh_004.materials.append(mat_material_023)
me_mesh_004.materials.append(mat_material_024)
me_mesh_004.use_remesh_preserve_volume = False
me_mesh_004.use_remesh_preserve_attributes = False
me_mesh_004.use_mirror_vertex_groups = False
me_mesh_004.update()
me_mesh_003 = bpy.data.meshes.new('Mesh.003')
me_mesh_003.from_pydata([(-0.7214, -0.287, -0.3733), (-0.7214, -0.287, 0.04541), (-0.7214, -0.287, 0.4642), (0.9558, -0.287, -0.3733), (-0.6359, -0.1959, -0.3733), (-0.6359, -0.1959, 0.04541), (-0.6359, -0.1959, 0.4642), (0.8703, -0.1959, -0.3733), (-0.7214, -0.287, 0.9114), (0.1172, 0.7267, -0.7916), (-0.7214, 0.6094, -0.3733), (0.9558, -0.2354, -0.3733), (0.9558, -0.287, -0.1895), (-0.7214, 0.4921, 0.0454), (-0.6359, 0.4921, 0.0454), (0.8703, -0.1493, -0.3733), (-0.6359, 0.7265, -0.7912), (-0.6359, -0.1959, -0.7911), (-0.6359, 0.6094, -0.3733), (0.8904, -0.287, 0.04541), (0.8703, -0.03217, -0.7911), (0.8703, -0.1959, -0.7912), (0.6772, -0.1959, -0.7915), (-0.6359, 0.3748, 0.4642), (0.8, -0.1959, 0.04541), (-0.7214, 0.3748, 0.4642), (0.6835, -0.1959, 0.4642), (0.7739, -0.287, 0.4642), (-0.7214, 0.2494, 0.9114), (0.1167, 0.107, 1.42), (0.4512, -0.287, 1.624), (0.9558, -0.2354, -0.3733), (0.9558, -0.287, -0.1895), (-0.7214, 0.4921, 0.0454), (-0.6359, 0.4921, 0.0454), (0.8703, -0.1493, -0.3733), (-0.6359, -0.1959, -0.7911), (-0.6359, 0.7265, -0.7912), (-0.6359, 0.6094, -0.3733), (-0.7214, 0.6094, -0.3733), (0.8904, -0.287, 0.04541), (0.8, -0.1959, 0.04541), (0.8703, -0.1959, -0.7912), (0.8703, -0.03217, -0.7911), (0.6772, -0.1959, -0.7915), (-0.6359, 0.3748, 0.4642), (-0.7214, 0.3748, 0.4642), (0.7739, -0.287, 0.4642), (0.6835, -0.1959, 0.4642), (-0.7214, 0.2494, 0.9114), (0.4512, -0.287, 1.624), (0.1167, 0.107, 1.42)], [], [(48, 47, 2, 46, 45, 6), (3, 0, 39, 38, 4, 7, 35, 31), (3, 31, 32), (0, 3, 32, 40, 1), (5, 41, 48, 6), (51, 30, 27, 26, 24, 19, 12, 11, 15, 20, 9), (2, 47, 50, 8), (49, 46, 2, 8), (42, 43, 35, 7), (20, 21, 44, 9), (45, 14, 5, 6), (38, 16, 36, 4), (13, 39, 0, 1), (37, 18, 10, 33, 34, 23, 25, 28, 51, 9), (50, 29, 49, 8), (36, 22, 42, 7, 4), (14, 13, 1, 40, 41, 5), (17, 37, 9, 44)])
me_mesh_003.polygons.foreach_set('material_index', [0, 0, 0, 0, 1, 0, 0, 0, 1, 0, 1, 1, 0, 0, 0, 1, 0, 0])
_k = set([(10, 18), (10, 33), (11, 12), (11, 15), (12, 19), (13, 14), (13, 39), (14, 45), (15, 20), (16, 36), (16, 38), (17, 37), (17, 44), (18, 37), (19, 24), (20, 21), (21, 44), (22, 36), (22, 42), (23, 25), (23, 34), (24, 26), (25, 28), (26, 27), (27, 30), (28, 51), (29, 49), (29, 50), (30, 51), (31, 32), (31, 35), (32, 40), (33, 34), (35, 43), (38, 39), (40, 41), (41, 48), (42, 43), (45, 46), (46, 49), (47, 48), (47, 50)])
me_mesh_003.attributes.new('sharp_edge', 'BOOLEAN', 'EDGE').data.foreach_set('value', [ (min(e.vertices), max(e.vertices)) in _k for e in me_mesh_003.edges])
me_mesh_003.materials.append(mat_material_023)
me_mesh_003.materials.append(mat_material_024)
me_mesh_003.use_remesh_preserve_volume = False
me_mesh_003.use_remesh_preserve_attributes = False
me_mesh_003.use_mirror_vertex_groups = False
me_mesh_003.update()
me_mesh_002 = bpy.data.meshes.new('Mesh.002')
me_mesh_002.from_pydata([(-0.3452, 0.3049, 0.7731), (-0.3452, 0.3049, 0.3544), (-0.3452, 0.3049, -0.06439), (-0.3452, 0.3049, -0.4831), (-0.3452, 0.3049, -0.9019), (-0.2598, 0.2138, 0.7731), (-0.2598, 0.2138, 0.3544), (-0.2598, 0.2138, -0.06439), (-0.2598, 0.2138, -0.4831), (-0.2598, 0.2138, -0.9019), (-0.3452, 0.3049, 1.22), (0.4928, -0.3568, -0.4823), (0.4926, 0.2138, -0.4831), (0.4926, 0.3049, -0.4831), (-0.3452, -0.3563, -0.4831), (-0.3452, -0.00456, -0.9019), (0.4925, 0.3049, -0.9019), (0.4925, 0.2138, -0.9019), (0.4924, 0.2138, -1.161), (-0.2598, 0.2138, -1.162), (0.1037, 0.2138, -1.162), (-0.2598, -0.00454, -0.9019), (0.4927, 0.2138, 0.3544), (0.4926, 0.3049, 0.3544), (0.4926, 0.3049, -0.06439), (-0.3452, -0.4741, -0.06439), (-0.3452, -0.5915, 0.3544), (-0.2598, -0.5914, 0.3544), (-0.2598, -0.3563, -0.4831), (0.4926, 0.2138, -0.06439), (-0.2598, -0.4741, -0.06439), (-0.2598, -0.7088, 0.7731), (0.4926, 0.3049, 0.7731), (0.4926, 0.2138, 0.7731), (-0.3452, -0.7088, 0.7731), (-0.3452, -0.8341, 1.22), (0.4927, -0.9767, 1.729), (0.4925, 0.3049, 1.729), (0.4926, 0.3049, -0.4831), (0.4926, 0.2138, -0.4831), (-0.3452, -0.00456, -0.9019), (-0.3452, -0.3563, -0.4831), (0.4925, 0.3049, -0.9019), (0.4925, 0.2138, -0.9019), (0.4924, 0.2138, -1.161), (-0.2598, 0.2138, -1.162), (0.1037, 0.2138, -1.162), (-0.2598, -0.00454, -0.9019), (0.4926, 0.3049, -0.06439), (0.4926, 0.3049, 0.3544), (-0.3452, -0.4741, -0.06439), (-0.2598, -0.4741, -0.06439), (-0.3452, -0.5915, 0.3544), (-0.2598, -0.5914, 0.3544), (0.4927, 0.2138, 0.3544), (-0.2598, -0.3563, -0.4831), (0.4926, 0.2138, -0.06439), (-0.2598, -0.7088, 0.7731), (0.4926, 0.3049, 0.7731), (0.4926, 0.2138, 0.7731), (-0.3452, -0.7088, 0.7731), (-0.3452, -0.8341, 1.22), (0.4927, -0.9767, 1.729), (0.4925, 0.3049, 1.729)], [], [(47, 40, 4, 16, 43, 9), (51, 50, 2, 24, 56, 7), (57, 60, 0, 58, 59, 5), (54, 23, 1, 52, 53, 6), (4, 40, 41, 3), (2, 50, 52, 1), (8, 55, 51, 7), (6, 53, 57, 5), (38, 39, 29, 48, 49, 22, 33, 32, 63, 62, 11, 44, 17, 42), (35, 34, 31, 27, 26, 25, 30, 28, 11, 62), (61, 36, 37, 10), (28, 14, 15, 21, 45, 46, 44, 11), (13, 16, 4, 3), (43, 18, 20, 19, 9), (23, 24, 2, 1), (56, 12, 8, 7), (19, 47, 9), (59, 54, 6, 5), (61, 10, 0, 60), (12, 13, 3, 41, 55, 8), (37, 58, 0, 10)])
me_mesh_002.polygons.foreach_set('material_index', [0, 0, 0, 0, 0, 0, 1, 1, 0, 0, 0, 0, 0, 1, 0, 1, 1, 1, 0, 0, 0])
_k = set([(12, 13), (12, 56), (13, 16), (14, 15), (14, 28), (15, 21), (16, 43), (17, 42), (17, 44), (18, 20), (18, 43), (19, 20), (19, 47), (21, 45), (22, 33), (22, 49), (23, 24), (23, 54), (24, 56), (25, 26), (25, 30), (26, 27), (27, 31), (28, 30), (29, 39), (29, 48), (31, 34), (32, 33), (32, 63), (34, 35), (35, 62), (36, 37), (36, 61), (37, 58), (38, 39), (38, 42), (40, 41), (40, 47), (41, 55), (44, 46), (45, 46), (48, 49), (50, 51), (50, 52), (51, 55), (52, 53), (53, 57), (54, 59), (57, 60), (58, 59), (60, 61), (62, 63)])
me_mesh_002.attributes.new('sharp_edge', 'BOOLEAN', 'EDGE').data.foreach_set('value', [ (min(e.vertices), max(e.vertices)) in _k for e in me_mesh_002.edges])
me_mesh_002.materials.append(mat_material_023)
me_mesh_002.materials.append(mat_material_024)
me_mesh_002.use_remesh_preserve_volume = False
me_mesh_002.use_remesh_preserve_attributes = False
me_mesh_002.use_mirror_vertex_groups = False
me_mesh_002.update()
me_mesh_001 = bpy.data.meshes.new('Mesh.001')
me_mesh_001.from_pydata([(0.0309, -0.03727, 0.1782), (0.0309, -0.03727, -0.1782), (0.0309, 0.07453, -0.1782), (0.0309, 0.07455, 0.1782), (-0.0618, -0.03727, 0.1782), (-0.06178, -0.03727, -0.1782), (0.0309, 0.07455, 0.1782), (0.0309, 0.07453, -0.1782), (-0.06178, -0.03727, -0.1782), (-0.0618, -0.03727, 0.1782)], [], [(1, 0, 9, 5), (6, 9, 0), (3, 2, 8, 4), (7, 6, 0, 1), (7, 1, 5)])
_k = set([(2, 3), (2, 8), (3, 4), (4, 8), (5, 7), (5, 9), (6, 7), (6, 9)])
me_mesh_001.attributes.new('sharp_edge', 'BOOLEAN', 'EDGE').data.foreach_set('value', [ (min(e.vertices), max(e.vertices)) in _k for e in me_mesh_001.edges])
me_mesh_001.materials.append(mat_material_023)
me_mesh_001.materials.append(mat_material_024)
me_mesh_001.use_remesh_preserve_volume = False
me_mesh_001.use_remesh_preserve_attributes = False
me_mesh_001.use_mirror_vertex_groups = False
me_mesh_001.update()
me_mesh = bpy.data.meshes.new('Mesh')
me_mesh.from_pydata([(0.6348, -0.651, 0.6098), (0.6348, -0.651, 0.2535), (0.6348, -0.651, -0.1029), (0.6348, -0.651, -0.4592), (-1.008, 1.172, -0.02719), (-0.5964, 0.9952, 0.7581), (0.9118, -0.4292, -0.4592), (0.9118, 1.199, -0.4592), (0.9118, -0.4293, -1.193), (0.9118, 1.352, -1.193), (-1.009, 1.415, -1.193), (-0.9983, 1.415, -1.193), (0.4613, -0.9723, -1.193), (-1.009, 0.8288, -1.193), (-1.009, -0.4984, -1.193), (-0.9658, -0.9723, -1.193), (0.6348, 0.9858, 0.6098), (0.7465, -0.6285, 0.6098), (0.7465, 0.9822, 0.6098), (0.7465, -0.6286, -0.1029), (0.7465, 1.131, -0.1029), (0.7465, -0.6286, 0.2535), (0.7465, 1.056, 0.2535), (0.6348, 1.134, -0.1029), (0.6348, 1.06, 0.2535), (0.6348, 1.208, -0.4592), (0.4613, -0.9723, -0.4592), (-1.009, -0.9723, -0.4592), (-1.009, -0.651, 0.6098), (0.651, -0.7436, 0.2535), (-1.009, -0.7436, 0.2535), (-1.009, -0.651, -0.1029), (-1.009, -0.651, -0.4592), (-1.009, -0.9723, -1.043), (-1.009, -0.9723, -1.054), (0.651, -0.7436, -0.1029), (-1.009, -0.7436, -0.1029), (0.651, -0.7436, 0.6098), (-1.009, -0.7436, 0.6098), (-1.009, -0.651, 0.2535), (0.7465, -0.6285, 0.9068), (0.7465, 0.9074, 0.9068), (0.7465, 0.9412, 0.7922), (0.0293, 0.931, 0.9068), (0.7465, 0.9513, 0.7579), (-0.5245, 0.9436, 0.9068), (-0.5227, 0.949, 0.9068), (0.651, -0.7436, 0.9068), (-1.009, -0.7436, 0.9068), (-1.009, -0.6968, 0.9068), (0.9118, 1.199, -0.4592), (0.9118, 1.352, -1.193), (0.9118, -0.4293, -1.193), (0.9118, -0.4292, -0.4592), (-1.009, 1.415, -1.193), (-1.009, 0.8288, -1.193), (-0.9983, 1.415, -1.193), (0.4613, -0.9723, -1.193), (-1.009, -0.4984, -1.193), (-0.9658, -0.9723, -1.193), (0.7465, 0.9822, 0.6098), (0.6348, 0.9858, 0.6098), (0.7465, -0.6286, 0.2535), (0.7465, -0.6286, -0.1029), (0.7465, 1.056, 0.2535), (0.7465, 1.131, -0.1029), (0.6348, 1.134, -0.1029), (0.6348, 1.208, -0.4592), (0.6348, 1.06, 0.2535), (0.4613, -0.9723, -0.4592), (0.651, -0.7436, 0.6098), (0.7465, -0.6285, 0.6098), (-1.009, -0.7436, 0.6098), (-1.009, -0.651, 0.6098), (0.651, -0.7436, 0.2535), (0.651, -0.7436, -0.1029), (-1.009, -0.7436, -0.1029), (-1.009, -0.651, -0.1029), (-1.009, -0.9723, -0.4592), (-1.009, -0.651, -0.4592), (-1.009, -0.9723, -1.043), (-1.009, -0.9723, -1.054), (-1.009, -0.7436, 0.2535), (-1.009, -0.651, 0.2535), (0.7465, 0.9074, 0.9068), (0.7465, 0.9412, 0.7922), (0.7465, 0.9513, 0.7579), (0.0293, 0.931, 0.9068), (-0.5227, 0.949, 0.9068), (0.7465, -0.6285, 0.9068), (-0.5245, 0.9436, 0.9068), (0.651, -0.7436, 0.9068), (-1.009, -0.7436, 0.9068), (-1.009, -0.6968, 0.9068)], [], [(3, 2, 77, 32), (1, 0, 28, 39), (19, 75, 76, 77, 2, 66, 20), (5, 4, 90, 88), (5, 56, 54, 4), (53, 69, 57, 52), (75, 74, 82, 76), (55, 58, 81, 80), (55, 80, 78, 79, 31, 36, 30, 83, 73, 72, 92, 93, 4, 54), (51, 50, 6, 8), (67, 66, 2, 3), (12, 26, 27, 33, 34, 59), (59, 14, 13, 10, 11, 51, 8, 12), (16, 24, 64, 65, 23, 25, 7, 9, 56, 5, 86, 60), (70, 91, 48, 38), (39, 82, 74, 21, 22, 68, 1), (29, 35, 63, 62), (18, 44, 85, 84, 89, 71), (20, 22, 21, 19), (68, 61, 0, 1), (45, 49, 48, 91, 89, 84, 87, 46), (93, 90, 4), (71, 70, 38, 28, 0, 61, 18), (17, 40, 47, 37), (58, 15, 81), (43, 41, 42), (42, 86, 5, 88, 43), (6, 50, 67, 3, 32, 27, 26)])
me_mesh.polygons.foreach_set('material_index', [1, 1, 0, 0, 0, 0, 0, 0, 0, 0, 1, 0, 0, 0, 0, 0, 0, 0, 0, 1, 0, 0, 0, 0, 0, 0, 0, 0])
_k = set([(6, 8), (6, 26), (7, 9), (7, 25), (8, 12), (9, 56), (10, 11), (10, 13), (11, 51), (12, 26), (13, 14), (14, 59), (15, 58), (15, 81), (16, 24), (16, 60), (17, 37), (17, 40), (18, 44), (18, 61), (19, 21), (19, 75), (20, 22), (20, 66), (21, 74), (22, 68), (23, 25), (23, 65), (24, 64), (27, 32), (27, 33), (28, 38), (28, 39), (29, 35), (29, 62), (30, 36), (30, 83), (31, 36), (31, 79), (32, 77), (33, 34), (34, 59), (35, 63), (37, 47), (38, 48), (39, 82), (40, 47), (41, 42), (41, 43), (42, 86), (43, 88), (44, 85), (45, 46), (45, 49), (46, 87), (48, 49), (50, 51), (50, 67), (52, 53), (52, 57), (53, 69), (54, 55), (54, 56), (55, 58), (57, 69), (60, 86), (61, 68), (62, 63), (64, 65), (66, 67), (70, 71), (70, 91), (71, 89), (72, 73), (72, 92), (73, 83), (74, 75), (76, 77), (76, 82), (78, 79), (78, 80), (80, 81), (84, 85), (84, 87), (88, 90), (89, 91), (90, 93), (92, 93)])
me_mesh.attributes.new('sharp_edge', 'BOOLEAN', 'EDGE').data.foreach_set('value', [ (min(e.vertices), max(e.vertices)) in _k for e in me_mesh.edges])
me_mesh.materials.append(mat_material_023)
me_mesh.materials.append(mat_material_024)
me_mesh.use_remesh_preserve_volume = False
me_mesh.use_remesh_preserve_attributes = False
me_mesh.use_mirror_vertex_groups = False
me_mesh.update()

# ---- objects
ob_lamp = bpy.data.objects.new('Lamp', light_lamp)
ob_camera = bpy.data.objects.new('Camera', cam_camera)
ob_cube_002 = bpy.data.objects.new('Cube.002', me_cube_010)
ob_cube_002_cell_012 = bpy.data.objects.new('Cube.002_cell.012', me_mesh_012)
ob_cube_002_cell_011 = bpy.data.objects.new('Cube.002_cell.011', me_mesh_011)
ob_cube_002_cell_010 = bpy.data.objects.new('Cube.002_cell.010', me_mesh_010)
ob_cube_002_cell_009 = bpy.data.objects.new('Cube.002_cell.009', me_mesh_009)
ob_cube_002_cell_008 = bpy.data.objects.new('Cube.002_cell.008', me_mesh_008)
ob_cube_002_cell_007 = bpy.data.objects.new('Cube.002_cell.007', me_mesh_007)
ob_cube_002_cell_006 = bpy.data.objects.new('Cube.002_cell.006', me_mesh_006)
ob_cube_002_cell_005 = bpy.data.objects.new('Cube.002_cell.005', me_mesh_005)
ob_cube_002_cell_004 = bpy.data.objects.new('Cube.002_cell.004', me_mesh_004)
ob_cube_002_cell_003 = bpy.data.objects.new('Cube.002_cell.003', me_mesh_003)
ob_cube_002_cell_002 = bpy.data.objects.new('Cube.002_cell.002', me_mesh_002)
ob_cube_002_cell_001 = bpy.data.objects.new('Cube.002_cell.001', me_mesh_001)
ob_cube_002_cell = bpy.data.objects.new('Cube.002_cell', me_mesh)

# ---- transforms, parenting, visibility, modifiers, constraints
ob_lamp.location = (4.076, 1.005, 5.904)
ob_lamp.rotation_euler = (0.6503, 0.05522, 1.866)
ob_lamp.lock_rotations_4d = False
ob_lamp.empty_display_type = 'ARROWS'
ob_lamp.color = (0.0, 0.0, 0.0, 0.0)
ob_lamp.lineart.crease_threshold = 0.0
ob_camera.location = (7.481, -6.508, 5.344)
ob_camera.rotation_euler = (1.109, 0.0, 0.8149)
ob_camera.lock_rotations_4d = False
ob_camera.empty_display_type = 'ARROWS'
ob_camera.color = (0.0, 0.0, 0.0, 0.0)
ob_camera.display_type = 'WIRE'
ob_camera.lineart.crease_threshold = 0.0
ob_cube_002.location = (0.0, 0.0, 0.0)
ob_cube_002.lineart.crease_threshold = 0.0
ob_cube_002_cell_012.location = (1.832, -1.719, 1.893)
ob_cube_002_cell_012.lineart.crease_threshold = 0.0
ob_cube_002_cell_011.location = (1.879, -1.805, 0.3088)
ob_cube_002_cell_011.lineart.crease_threshold = 0.0
ob_cube_002_cell_010.location = (-1.077, 1.586, 1.828)
ob_cube_002_cell_010.lineart.crease_threshold = 0.0
ob_cube_002_cell_009.location = (0.4722, 0.8212, 1.994)
ob_cube_002_cell_009.lineart.crease_threshold = 0.0
ob_cube_002_cell_008.location = (0.4064, 1.218, 1.161)
ob_cube_002_cell_008.lineart.crease_threshold = 0.0
ob_cube_002_cell_007.location = (-0.8955, 0.5101, 1.895)
ob_cube_002_cell_007.lineart.crease_threshold = 0.0
ob_cube_002_cell_006.location = (-0.9405, -0.817, 0.9516)
ob_cube_002_cell_006.lineart.crease_threshold = 0.0
ob_cube_002_cell_005.location = (-0.1289, 0.421, 3.305)
ob_cube_002_cell_005.lineart.crease_threshold = 0.0
ob_cube_002_cell_004.location = (-0.847, -1.552, 0.06929)
ob_cube_002_cell_004.lineart.crease_threshold = 0.0
ob_cube_002_cell_003.location = (-0.7138, -0.5516, 4.076)
ob_cube_002_cell_003.lineart.crease_threshold = 0.0
ob_cube_002_cell_002.location = (-1.09, 0.5337, 3.767)
ob_cube_002_cell_002.lineart.crease_threshold = 0.0
ob_cube_002_cell_001.location = (1.832, -1.719, 1.21)
ob_cube_002_cell_001.lineart.crease_threshold = 0.0
ob_cube_002_cell.location = (1.117, -1.013, 1.135)
ob_cube_002_cell.lineart.crease_threshold = 0.0

# ---- collection membership
col_collection_1.objects.link(ob_lamp)
col_collection_1.objects.link(ob_camera)
col_collection_1.objects.link(ob_cube_002)
col_collection_2.objects.link(ob_cube_002_cell_012)
col_collection_2.objects.link(ob_cube_002_cell_011)
col_collection_2.objects.link(ob_cube_002_cell_010)
col_collection_2.objects.link(ob_cube_002_cell_009)
col_collection_2.objects.link(ob_cube_002_cell_008)
col_collection_2.objects.link(ob_cube_002_cell_007)
col_collection_2.objects.link(ob_cube_002_cell_006)
col_collection_2.objects.link(ob_cube_002_cell_005)
col_collection_2.objects.link(ob_cube_002_cell_004)
col_collection_2.objects.link(ob_cube_002_cell_003)
col_collection_2.objects.link(ob_cube_002_cell_002)
col_collection_2.objects.link(ob_cube_002_cell_001)
col_collection_2.objects.link(ob_cube_002_cell)

# ---- scene / render settings (as saved in the file)
scene.camera = ob_camera
scene.frame_start = 1; scene.frame_end = 250; scene.frame_set(1)
scene.render.engine = 'BLENDER_EEVEE_NEXT'
scene.render.resolution_percentage = 50
scene.render.dither_intensity = 0.0
scene.cycles.use_denoising = False
scene.cycles.samples = 128
scene.cycles.sampling_pattern = 'TABULATED_SOBOL'
scene.cycles.light_sampling_threshold = 0.0
scene.cycles.use_adaptive_sampling = False
scene.cycles.use_light_tree = False
scene.cycles.blur_glossy = 0.0
scene.cycles.sample_clamp_indirect = 0.0
scene.view_settings.view_transform = 'Standard'
bpy.context.view_layer.update()
